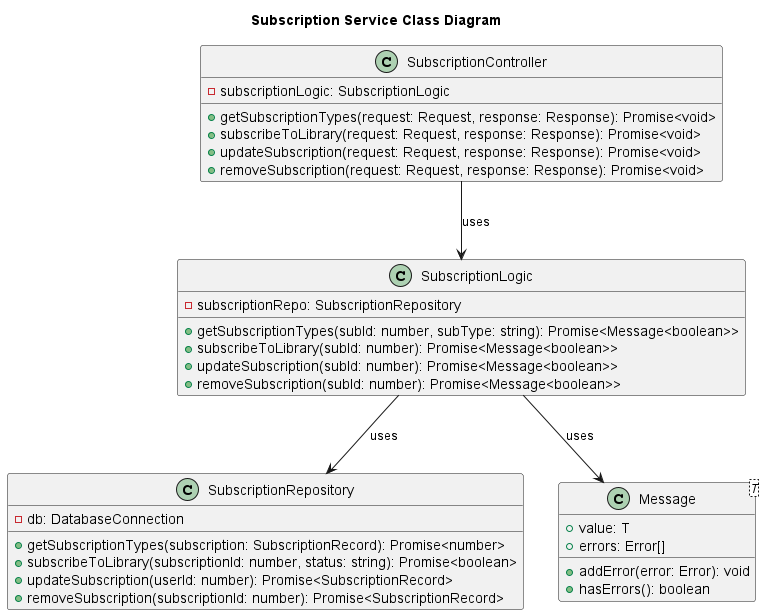

The diagram above was rendered by PlantUML. Its source (embedded in the PNG):
@startuml
title Subscription Service Class Diagram

class SubscriptionController {
    -subscriptionLogic: SubscriptionLogic
    +getSubscriptionTypes(request: Request, response: Response): Promise<void>
    +subscribeToLibrary(request: Request, response: Response): Promise<void>
    +updateSubscription(request: Request, response: Response): Promise<void>
    +removeSubscription(request: Request, response: Response): Promise<void>
}

class SubscriptionLogic {
    -subscriptionRepo: SubscriptionRepository
    +getSubscriptionTypes(subId: number, subType: string): Promise<Message<boolean>>
    +subscribeToLibrary(subId: number): Promise<Message<boolean>>
    +updateSubscription(subId: number): Promise<Message<boolean>>
    +removeSubscription(subId: number): Promise<Message<boolean>>
}

class SubscriptionRepository {
    -db: DatabaseConnection
    +getSubscriptionTypes(subscription: SubscriptionRecord): Promise<number>
    +subscribeToLibrary(subscriptionId: number, status: string): Promise<boolean>
    +updateSubscription(userId: number): Promise<SubscriptionRecord>
    +removeSubscription(subscriptionId: number): Promise<SubscriptionRecord>
}

class Message<T> {
    +value: T
    +errors: Error[]
    +addError(error: Error): void
    +hasErrors(): boolean
}

SubscriptionController --> SubscriptionLogic : uses
SubscriptionLogic --> SubscriptionRepository : uses
SubscriptionLogic --> Message : uses

@enduml